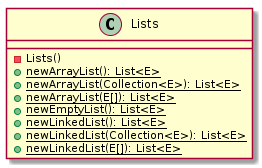

The diagram above was rendered by PlantUML. Its source (embedded in the PNG):
@startuml

    class Lists {
        -Lists()
        {static} +newArrayList(): List<E>
        {static} +newArrayList(Collection<E>): List<E>
        {static} +newArrayList(E[]): List<E>
        {static} +newEmptyList(): List<E>
        {static} +newLinkedList(): List<E>
        {static} +newLinkedList(Collection<E>): List<E>
        {static} +newLinkedList(E[]): List<E>
    }

@enduml